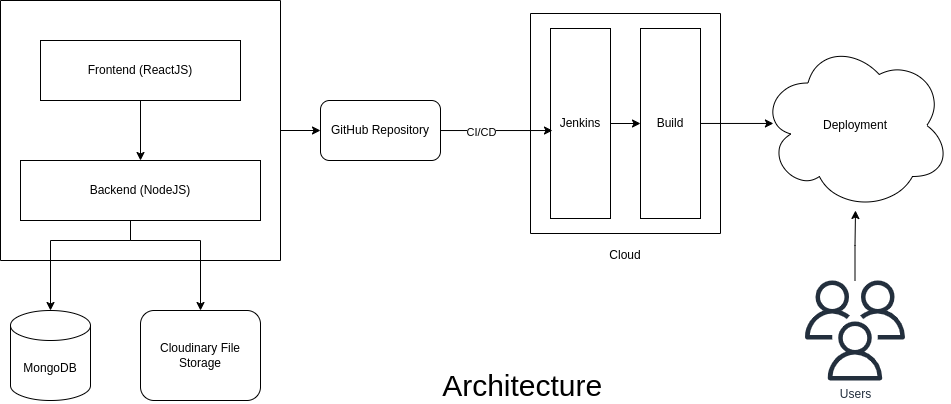

The diagram above was exported from draw.io. Its source (the exported page's mxGraphModel, read from the mxfile embedded in the PNG):
<mxGraphModel dx="1257" dy="743" grid="1" gridSize="10" guides="1" tooltips="1" connect="1" arrows="1" fold="1" page="1" pageScale="1" pageWidth="827" pageHeight="1169" math="0" shadow="0">
  <root>
    <mxCell id="0" />
    <mxCell id="1" parent="0" />
    <mxCell id="0nwjw3KvxGScyuVl_7w9-1" value="MongoDB" style="shape=cylinder3;whiteSpace=wrap;html=1;boundedLbl=1;backgroundOutline=1;size=15;" vertex="1" parent="1">
      <mxGeometry x="70" y="390" width="80" height="90" as="geometry" />
    </mxCell>
    <mxCell id="0nwjw3KvxGScyuVl_7w9-3" value="Cloudinary File Storage" style="rounded=1;whiteSpace=wrap;html=1;" vertex="1" parent="1">
      <mxGeometry x="200" y="390" width="120" height="90" as="geometry" />
    </mxCell>
    <mxCell id="0nwjw3KvxGScyuVl_7w9-12" style="edgeStyle=orthogonalEdgeStyle;rounded=0;orthogonalLoop=1;jettySize=auto;html=1;exitX=1;exitY=0.5;exitDx=0;exitDy=0;entryX=0;entryY=0.5;entryDx=0;entryDy=0;" edge="1" parent="1" source="0nwjw3KvxGScyuVl_7w9-4" target="0nwjw3KvxGScyuVl_7w9-11">
      <mxGeometry relative="1" as="geometry" />
    </mxCell>
    <mxCell id="0nwjw3KvxGScyuVl_7w9-4" value="" style="swimlane;startSize=0;" vertex="1" parent="1">
      <mxGeometry x="60" y="80" width="280" height="260" as="geometry" />
    </mxCell>
    <mxCell id="0nwjw3KvxGScyuVl_7w9-8" style="edgeStyle=orthogonalEdgeStyle;rounded=0;orthogonalLoop=1;jettySize=auto;html=1;" edge="1" parent="0nwjw3KvxGScyuVl_7w9-4" source="0nwjw3KvxGScyuVl_7w9-6" target="0nwjw3KvxGScyuVl_7w9-7">
      <mxGeometry relative="1" as="geometry">
        <Array as="points">
          <mxPoint x="150" y="170" />
          <mxPoint x="150" y="170" />
        </Array>
      </mxGeometry>
    </mxCell>
    <mxCell id="0nwjw3KvxGScyuVl_7w9-6" value="Frontend (ReactJS)" style="rounded=0;whiteSpace=wrap;html=1;" vertex="1" parent="0nwjw3KvxGScyuVl_7w9-4">
      <mxGeometry x="40" y="40" width="200" height="60" as="geometry" />
    </mxCell>
    <mxCell id="0nwjw3KvxGScyuVl_7w9-7" value="Backend (NodeJS)" style="rounded=0;whiteSpace=wrap;html=1;" vertex="1" parent="0nwjw3KvxGScyuVl_7w9-4">
      <mxGeometry x="20" y="160" width="240" height="60" as="geometry" />
    </mxCell>
    <mxCell id="0nwjw3KvxGScyuVl_7w9-9" style="edgeStyle=orthogonalEdgeStyle;rounded=0;orthogonalLoop=1;jettySize=auto;html=1;entryX=0.5;entryY=0;entryDx=0;entryDy=0;entryPerimeter=0;" edge="1" parent="1" source="0nwjw3KvxGScyuVl_7w9-7" target="0nwjw3KvxGScyuVl_7w9-1">
      <mxGeometry relative="1" as="geometry">
        <Array as="points">
          <mxPoint x="190" y="320" />
          <mxPoint x="110" y="320" />
        </Array>
      </mxGeometry>
    </mxCell>
    <mxCell id="0nwjw3KvxGScyuVl_7w9-10" style="edgeStyle=orthogonalEdgeStyle;rounded=0;orthogonalLoop=1;jettySize=auto;html=1;entryX=0.5;entryY=0;entryDx=0;entryDy=0;" edge="1" parent="1" source="0nwjw3KvxGScyuVl_7w9-7" target="0nwjw3KvxGScyuVl_7w9-3">
      <mxGeometry relative="1" as="geometry">
        <Array as="points">
          <mxPoint x="190" y="320" />
          <mxPoint x="260" y="320" />
        </Array>
      </mxGeometry>
    </mxCell>
    <mxCell id="0nwjw3KvxGScyuVl_7w9-11" value="GitHub Repository" style="rounded=1;whiteSpace=wrap;html=1;" vertex="1" parent="1">
      <mxGeometry x="380" y="180" width="120" height="60" as="geometry" />
    </mxCell>
    <mxCell id="0nwjw3KvxGScyuVl_7w9-13" value="" style="swimlane;startSize=0;" vertex="1" parent="1">
      <mxGeometry x="590" y="93" width="190" height="220" as="geometry" />
    </mxCell>
    <mxCell id="0nwjw3KvxGScyuVl_7w9-16" style="edgeStyle=orthogonalEdgeStyle;rounded=0;orthogonalLoop=1;jettySize=auto;html=1;exitX=1;exitY=0.5;exitDx=0;exitDy=0;entryX=0;entryY=0.5;entryDx=0;entryDy=0;" edge="1" parent="0nwjw3KvxGScyuVl_7w9-13" source="0nwjw3KvxGScyuVl_7w9-14" target="0nwjw3KvxGScyuVl_7w9-15">
      <mxGeometry relative="1" as="geometry" />
    </mxCell>
    <mxCell id="0nwjw3KvxGScyuVl_7w9-14" value="Jenkins" style="rounded=0;whiteSpace=wrap;html=1;" vertex="1" parent="0nwjw3KvxGScyuVl_7w9-13">
      <mxGeometry x="20" y="15" width="60" height="190" as="geometry" />
    </mxCell>
    <mxCell id="0nwjw3KvxGScyuVl_7w9-15" value="Build" style="rounded=0;whiteSpace=wrap;html=1;" vertex="1" parent="0nwjw3KvxGScyuVl_7w9-13">
      <mxGeometry x="110" y="15" width="60" height="190" as="geometry" />
    </mxCell>
    <mxCell id="0nwjw3KvxGScyuVl_7w9-17" style="edgeStyle=orthogonalEdgeStyle;rounded=0;orthogonalLoop=1;jettySize=auto;html=1;entryX=0.033;entryY=0.537;entryDx=0;entryDy=0;entryPerimeter=0;" edge="1" parent="1" source="0nwjw3KvxGScyuVl_7w9-11" target="0nwjw3KvxGScyuVl_7w9-14">
      <mxGeometry relative="1" as="geometry" />
    </mxCell>
    <mxCell id="0nwjw3KvxGScyuVl_7w9-29" value="CI/CD" style="edgeLabel;html=1;align=center;verticalAlign=middle;resizable=0;points=[];" vertex="1" connectable="0" parent="0nwjw3KvxGScyuVl_7w9-17">
      <mxGeometry x="-0.2856" y="-1" relative="1" as="geometry">
        <mxPoint as="offset" />
      </mxGeometry>
    </mxCell>
    <mxCell id="0nwjw3KvxGScyuVl_7w9-28" style="edgeStyle=orthogonalEdgeStyle;rounded=0;orthogonalLoop=1;jettySize=auto;html=1;" edge="1" parent="1" source="0nwjw3KvxGScyuVl_7w9-24" target="0nwjw3KvxGScyuVl_7w9-25">
      <mxGeometry relative="1" as="geometry" />
    </mxCell>
    <mxCell id="0nwjw3KvxGScyuVl_7w9-24" value="Users" style="sketch=0;outlineConnect=0;fontColor=#232F3E;gradientColor=none;fillColor=#232F3D;strokeColor=none;dashed=0;verticalLabelPosition=bottom;verticalAlign=top;align=center;html=1;fontSize=12;fontStyle=0;aspect=fixed;pointerEvents=1;shape=mxgraph.aws4.users;" vertex="1" parent="1">
      <mxGeometry x="864.5" y="360" width="100" height="100" as="geometry" />
    </mxCell>
    <mxCell id="0nwjw3KvxGScyuVl_7w9-25" value="Deployment" style="ellipse;shape=cloud;whiteSpace=wrap;html=1;" vertex="1" parent="1">
      <mxGeometry x="820" y="120" width="190" height="170" as="geometry" />
    </mxCell>
    <mxCell id="0nwjw3KvxGScyuVl_7w9-26" style="edgeStyle=orthogonalEdgeStyle;rounded=0;orthogonalLoop=1;jettySize=auto;html=1;entryX=0.068;entryY=0.488;entryDx=0;entryDy=0;entryPerimeter=0;" edge="1" parent="1" source="0nwjw3KvxGScyuVl_7w9-15" target="0nwjw3KvxGScyuVl_7w9-25">
      <mxGeometry relative="1" as="geometry" />
    </mxCell>
    <mxCell id="0nwjw3KvxGScyuVl_7w9-30" value="&amp;nbsp;Architecture" style="text;html=1;align=center;verticalAlign=middle;whiteSpace=wrap;rounded=0;fontSize=30;" vertex="1" parent="1">
      <mxGeometry x="395" y="450" width="366" height="30" as="geometry" />
    </mxCell>
    <mxCell id="0nwjw3KvxGScyuVl_7w9-31" value="Cloud" style="text;html=1;align=center;verticalAlign=middle;whiteSpace=wrap;rounded=0;" vertex="1" parent="1">
      <mxGeometry x="655" y="320" width="60" height="30" as="geometry" />
    </mxCell>
  </root>
</mxGraphModel>